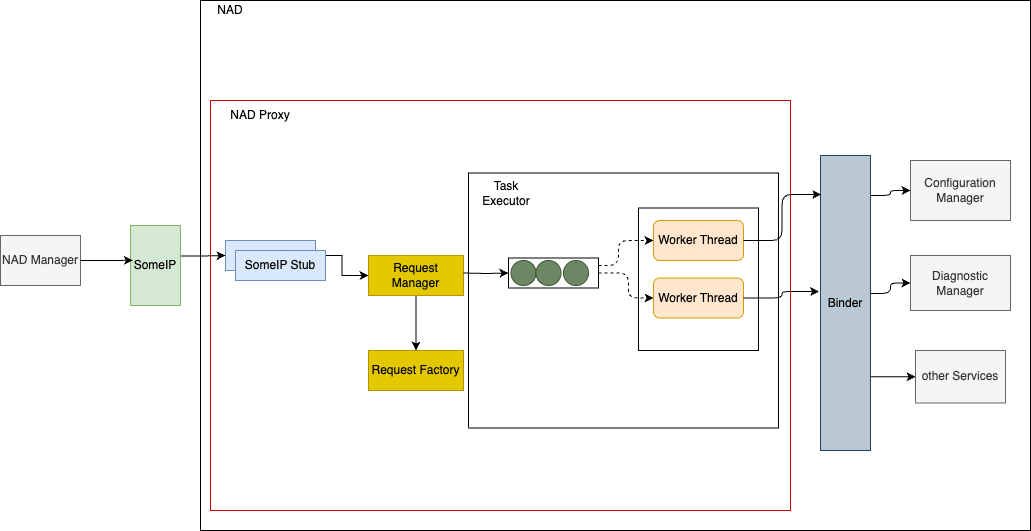

The diagram above was exported from draw.io. Its source (the exported page's mxGraphModel, read from the mxfile embedded in the PNG):
<mxGraphModel dx="2074" dy="1129" grid="1" gridSize="10" guides="1" tooltips="1" connect="1" arrows="1" fold="1" page="1" pageScale="1" pageWidth="850" pageHeight="1100" math="0" shadow="0">
  <root>
    <mxCell id="clnltaFxLw-rqK41ZjVB-0" />
    <mxCell id="clnltaFxLw-rqK41ZjVB-1" parent="clnltaFxLw-rqK41ZjVB-0" />
    <mxCell id="clnltaFxLw-rqK41ZjVB-4" value="" style="rounded=0;whiteSpace=wrap;html=1;" vertex="1" parent="clnltaFxLw-rqK41ZjVB-1">
      <mxGeometry x="1010" y="810" width="830" height="530" as="geometry" />
    </mxCell>
    <mxCell id="clnltaFxLw-rqK41ZjVB-5" value="NAD" style="text;html=1;strokeColor=none;fillColor=none;align=center;verticalAlign=middle;whiteSpace=wrap;rounded=0;" vertex="1" parent="clnltaFxLw-rqK41ZjVB-1">
      <mxGeometry x="1020" y="810" width="40" height="20" as="geometry" />
    </mxCell>
    <mxCell id="clnltaFxLw-rqK41ZjVB-7" value="" style="rounded=0;whiteSpace=wrap;html=1;strokeColor=#CC0000;" vertex="1" parent="clnltaFxLw-rqK41ZjVB-1">
      <mxGeometry x="1020" y="910" width="580" height="410" as="geometry" />
    </mxCell>
    <mxCell id="clnltaFxLw-rqK41ZjVB-18" value="Configuration Manager" style="rounded=0;whiteSpace=wrap;html=1;fillColor=#f5f5f5;strokeColor=#666666;fontColor=#333333;" vertex="1" parent="clnltaFxLw-rqK41ZjVB-1">
      <mxGeometry x="1720" y="970" width="100" height="60" as="geometry" />
    </mxCell>
    <mxCell id="clnltaFxLw-rqK41ZjVB-19" value="Diagnostic Manager" style="rounded=0;whiteSpace=wrap;html=1;fillColor=#f5f5f5;strokeColor=#666666;fontColor=#333333;" vertex="1" parent="clnltaFxLw-rqK41ZjVB-1">
      <mxGeometry x="1720" y="1065" width="100" height="55" as="geometry" />
    </mxCell>
    <mxCell id="clnltaFxLw-rqK41ZjVB-20" style="edgeStyle=orthogonalEdgeStyle;rounded=0;orthogonalLoop=1;jettySize=auto;html=1;exitX=1;exitY=0.5;exitDx=0;exitDy=0;entryX=0;entryY=0.5;entryDx=0;entryDy=0;" edge="1" parent="clnltaFxLw-rqK41ZjVB-1" source="clnltaFxLw-rqK41ZjVB-21" target="clnltaFxLw-rqK41ZjVB-45">
      <mxGeometry relative="1" as="geometry" />
    </mxCell>
    <mxCell id="clnltaFxLw-rqK41ZjVB-21" value="SomeIP Stub" style="rounded=0;whiteSpace=wrap;html=1;fillColor=#dae8fc;strokeColor=#6c8ebf;" vertex="1" parent="clnltaFxLw-rqK41ZjVB-1">
      <mxGeometry x="1035" y="1050" width="90" height="30" as="geometry" />
    </mxCell>
    <mxCell id="clnltaFxLw-rqK41ZjVB-24" value="NAD Proxy" style="text;html=1;strokeColor=none;fillColor=none;align=center;verticalAlign=middle;whiteSpace=wrap;rounded=0;" vertex="1" parent="clnltaFxLw-rqK41ZjVB-1">
      <mxGeometry x="1030" y="915" width="80" height="20" as="geometry" />
    </mxCell>
    <mxCell id="clnltaFxLw-rqK41ZjVB-41" style="edgeStyle=orthogonalEdgeStyle;rounded=1;orthogonalLoop=1;jettySize=auto;html=1;exitX=0.986;exitY=0.381;exitDx=0;exitDy=0;entryX=0;entryY=0.5;entryDx=0;entryDy=0;exitPerimeter=0;" edge="1" parent="clnltaFxLw-rqK41ZjVB-1" source="clnltaFxLw-rqK41ZjVB-42" target="clnltaFxLw-rqK41ZjVB-21">
      <mxGeometry relative="1" as="geometry" />
    </mxCell>
    <mxCell id="clnltaFxLw-rqK41ZjVB-42" value="SomeIP&lt;br&gt;" style="rounded=0;whiteSpace=wrap;html=1;fillColor=#d5e8d4;strokeColor=#82b366;" vertex="1" parent="clnltaFxLw-rqK41ZjVB-1">
      <mxGeometry x="940" y="1035" width="50" height="80" as="geometry" />
    </mxCell>
    <mxCell id="clnltaFxLw-rqK41ZjVB-43" value="other Services" style="rounded=0;whiteSpace=wrap;html=1;fillColor=#f5f5f5;strokeColor=#666666;fontColor=#333333;" vertex="1" parent="clnltaFxLw-rqK41ZjVB-1">
      <mxGeometry x="1725" y="1160" width="90" height="52.5" as="geometry" />
    </mxCell>
    <mxCell id="clnltaFxLw-rqK41ZjVB-44" style="edgeStyle=orthogonalEdgeStyle;rounded=0;orthogonalLoop=1;jettySize=auto;html=1;exitX=0.5;exitY=1;exitDx=0;exitDy=0;entryX=0.5;entryY=0;entryDx=0;entryDy=0;" edge="1" parent="clnltaFxLw-rqK41ZjVB-1" source="clnltaFxLw-rqK41ZjVB-45" target="clnltaFxLw-rqK41ZjVB-46">
      <mxGeometry relative="1" as="geometry" />
    </mxCell>
    <mxCell id="clnltaFxLw-rqK41ZjVB-45" value="Request Manager" style="rounded=0;whiteSpace=wrap;html=1;fillColor=#e3c800;strokeColor=#B09500;fontColor=#000000;" vertex="1" parent="clnltaFxLw-rqK41ZjVB-1">
      <mxGeometry x="1178" y="1065" width="95" height="40" as="geometry" />
    </mxCell>
    <mxCell id="clnltaFxLw-rqK41ZjVB-46" value="Request Factory" style="rounded=0;whiteSpace=wrap;html=1;fillColor=#e3c800;strokeColor=#B09500;fontColor=#000000;" vertex="1" parent="clnltaFxLw-rqK41ZjVB-1">
      <mxGeometry x="1178" y="1160" width="95" height="40" as="geometry" />
    </mxCell>
    <mxCell id="clnltaFxLw-rqK41ZjVB-50" value="" style="rounded=0;whiteSpace=wrap;html=1;" vertex="1" parent="clnltaFxLw-rqK41ZjVB-1">
      <mxGeometry x="1278" y="982.5" width="310" height="255" as="geometry" />
    </mxCell>
    <mxCell id="clnltaFxLw-rqK41ZjVB-51" style="edgeStyle=orthogonalEdgeStyle;rounded=1;orthogonalLoop=1;jettySize=auto;html=1;exitX=1;exitY=0.25;exitDx=0;exitDy=0;entryX=0;entryY=0.5;entryDx=0;entryDy=0;dashed=1;" edge="1" parent="clnltaFxLw-rqK41ZjVB-1" source="clnltaFxLw-rqK41ZjVB-53" target="clnltaFxLw-rqK41ZjVB-58">
      <mxGeometry relative="1" as="geometry">
        <Array as="points">
          <mxPoint x="1428" y="1075.5" />
          <mxPoint x="1428" y="1050.5" />
        </Array>
      </mxGeometry>
    </mxCell>
    <mxCell id="clnltaFxLw-rqK41ZjVB-52" style="edgeStyle=orthogonalEdgeStyle;rounded=1;orthogonalLoop=1;jettySize=auto;html=1;exitX=1;exitY=0.5;exitDx=0;exitDy=0;entryX=0;entryY=0.5;entryDx=0;entryDy=0;dashed=1;" edge="1" parent="clnltaFxLw-rqK41ZjVB-1" source="clnltaFxLw-rqK41ZjVB-53" target="clnltaFxLw-rqK41ZjVB-59">
      <mxGeometry relative="1" as="geometry">
        <Array as="points">
          <mxPoint x="1438" y="1082.5" />
          <mxPoint x="1438" y="1107.5" />
        </Array>
      </mxGeometry>
    </mxCell>
    <mxCell id="clnltaFxLw-rqK41ZjVB-53" value="" style="rounded=0;whiteSpace=wrap;html=1;" vertex="1" parent="clnltaFxLw-rqK41ZjVB-1">
      <mxGeometry x="1318" y="1067.5" width="90" height="30" as="geometry" />
    </mxCell>
    <mxCell id="clnltaFxLw-rqK41ZjVB-54" value="" style="ellipse;whiteSpace=wrap;html=1;aspect=fixed;fillColor=#6d8764;strokeColor=#3A5431;fontColor=#ffffff;" vertex="1" parent="clnltaFxLw-rqK41ZjVB-1">
      <mxGeometry x="1320.5" y="1070" width="25" height="25" as="geometry" />
    </mxCell>
    <mxCell id="clnltaFxLw-rqK41ZjVB-55" value="" style="ellipse;whiteSpace=wrap;html=1;aspect=fixed;fillColor=#6d8764;strokeColor=#3A5431;fontColor=#ffffff;" vertex="1" parent="clnltaFxLw-rqK41ZjVB-1">
      <mxGeometry x="1345.5" y="1070" width="25" height="25" as="geometry" />
    </mxCell>
    <mxCell id="clnltaFxLw-rqK41ZjVB-56" value="" style="ellipse;whiteSpace=wrap;html=1;aspect=fixed;fillColor=#6d8764;strokeColor=#3A5431;fontColor=#ffffff;" vertex="1" parent="clnltaFxLw-rqK41ZjVB-1">
      <mxGeometry x="1373" y="1070" width="25" height="25" as="geometry" />
    </mxCell>
    <mxCell id="clnltaFxLw-rqK41ZjVB-57" value="" style="rounded=0;whiteSpace=wrap;html=1;gradientColor=default;fillColor=none;" vertex="1" parent="clnltaFxLw-rqK41ZjVB-1">
      <mxGeometry x="1448" y="1017.5" width="120" height="142.5" as="geometry" />
    </mxCell>
    <mxCell id="clnltaFxLw-rqK41ZjVB-58" value="Worker Thread" style="rounded=1;whiteSpace=wrap;html=1;fillColor=#ffe6cc;strokeColor=#d79b00;" vertex="1" parent="clnltaFxLw-rqK41ZjVB-1">
      <mxGeometry x="1463" y="1030" width="90" height="40" as="geometry" />
    </mxCell>
    <mxCell id="clnltaFxLw-rqK41ZjVB-59" value="Worker Thread" style="rounded=1;whiteSpace=wrap;html=1;fillColor=#ffe6cc;strokeColor=#d79b00;" vertex="1" parent="clnltaFxLw-rqK41ZjVB-1">
      <mxGeometry x="1463" y="1087.5" width="90" height="40" as="geometry" />
    </mxCell>
    <mxCell id="clnltaFxLw-rqK41ZjVB-60" style="edgeStyle=orthogonalEdgeStyle;rounded=0;orthogonalLoop=1;jettySize=auto;html=1;exitX=1;exitY=0.5;exitDx=0;exitDy=0;entryX=0;entryY=0.5;entryDx=0;entryDy=0;" edge="1" parent="clnltaFxLw-rqK41ZjVB-1" target="clnltaFxLw-rqK41ZjVB-53">
      <mxGeometry relative="1" as="geometry">
        <mxPoint x="1273" y="1082.5" as="sourcePoint" />
      </mxGeometry>
    </mxCell>
    <mxCell id="clnltaFxLw-rqK41ZjVB-61" value="Task Executor" style="text;html=1;strokeColor=none;fillColor=none;align=center;verticalAlign=middle;whiteSpace=wrap;rounded=0;" vertex="1" parent="clnltaFxLw-rqK41ZjVB-1">
      <mxGeometry x="1285.5" y="987.5" width="60" height="30" as="geometry" />
    </mxCell>
    <mxCell id="clnltaFxLw-rqK41ZjVB-62" style="edgeStyle=orthogonalEdgeStyle;rounded=1;orthogonalLoop=1;jettySize=auto;html=1;exitX=1;exitY=0.136;exitDx=0;exitDy=0;entryX=0;entryY=0.5;entryDx=0;entryDy=0;exitPerimeter=0;" edge="1" parent="clnltaFxLw-rqK41ZjVB-1" source="clnltaFxLw-rqK41ZjVB-65" target="clnltaFxLw-rqK41ZjVB-18">
      <mxGeometry relative="1" as="geometry" />
    </mxCell>
    <mxCell id="clnltaFxLw-rqK41ZjVB-63" style="edgeStyle=orthogonalEdgeStyle;rounded=1;orthogonalLoop=1;jettySize=auto;html=1;exitX=1;exitY=0.468;exitDx=0;exitDy=0;entryX=0;entryY=0.5;entryDx=0;entryDy=0;exitPerimeter=0;" edge="1" parent="clnltaFxLw-rqK41ZjVB-1" source="clnltaFxLw-rqK41ZjVB-65" target="clnltaFxLw-rqK41ZjVB-19">
      <mxGeometry relative="1" as="geometry" />
    </mxCell>
    <mxCell id="clnltaFxLw-rqK41ZjVB-64" style="edgeStyle=orthogonalEdgeStyle;rounded=0;orthogonalLoop=1;jettySize=auto;html=1;exitX=1;exitY=0.75;exitDx=0;exitDy=0;entryX=0;entryY=0.5;entryDx=0;entryDy=0;" edge="1" parent="clnltaFxLw-rqK41ZjVB-1" source="clnltaFxLw-rqK41ZjVB-65" target="clnltaFxLw-rqK41ZjVB-43">
      <mxGeometry relative="1" as="geometry" />
    </mxCell>
    <mxCell id="clnltaFxLw-rqK41ZjVB-65" value="Binder" style="rounded=0;whiteSpace=wrap;html=1;fillColor=#bac8d3;strokeColor=#23445d;" vertex="1" parent="clnltaFxLw-rqK41ZjVB-1">
      <mxGeometry x="1630" y="965" width="50" height="295" as="geometry" />
    </mxCell>
    <mxCell id="clnltaFxLw-rqK41ZjVB-66" style="edgeStyle=orthogonalEdgeStyle;rounded=1;orthogonalLoop=1;jettySize=auto;html=1;exitX=1;exitY=0.5;exitDx=0;exitDy=0;entryX=0.014;entryY=0.132;entryDx=0;entryDy=0;entryPerimeter=0;" edge="1" parent="clnltaFxLw-rqK41ZjVB-1" source="clnltaFxLw-rqK41ZjVB-58" target="clnltaFxLw-rqK41ZjVB-65">
      <mxGeometry relative="1" as="geometry" />
    </mxCell>
    <mxCell id="clnltaFxLw-rqK41ZjVB-67" style="edgeStyle=orthogonalEdgeStyle;rounded=1;orthogonalLoop=1;jettySize=auto;html=1;exitX=1;exitY=0.5;exitDx=0;exitDy=0;entryX=-0.029;entryY=0.461;entryDx=0;entryDy=0;entryPerimeter=0;" edge="1" parent="clnltaFxLw-rqK41ZjVB-1" source="clnltaFxLw-rqK41ZjVB-59" target="clnltaFxLw-rqK41ZjVB-65">
      <mxGeometry relative="1" as="geometry" />
    </mxCell>
    <mxCell id="clnltaFxLw-rqK41ZjVB-71" value="SomeIP Stub" style="rounded=0;whiteSpace=wrap;html=1;fillColor=#dae8fc;strokeColor=#6c8ebf;" vertex="1" parent="clnltaFxLw-rqK41ZjVB-1">
      <mxGeometry x="1045" y="1060" width="90" height="30" as="geometry" />
    </mxCell>
    <mxCell id="YGz3BW09zRyREmww6U6g-0" value="NAD Manager" style="rounded=0;whiteSpace=wrap;html=1;fillColor=#f5f5f5;strokeColor=#666666;fontColor=#333333;" vertex="1" parent="clnltaFxLw-rqK41ZjVB-1">
      <mxGeometry x="810" y="1045" width="80" height="50" as="geometry" />
    </mxCell>
    <mxCell id="YGz3BW09zRyREmww6U6g-1" style="edgeStyle=orthogonalEdgeStyle;rounded=0;orthogonalLoop=1;jettySize=auto;html=1;exitX=1;exitY=0.5;exitDx=0;exitDy=0;entryX=0.05;entryY=0.435;entryDx=0;entryDy=0;entryPerimeter=0;" edge="1" parent="clnltaFxLw-rqK41ZjVB-1" source="YGz3BW09zRyREmww6U6g-0" target="clnltaFxLw-rqK41ZjVB-42">
      <mxGeometry relative="1" as="geometry" />
    </mxCell>
  </root>
</mxGraphModel>